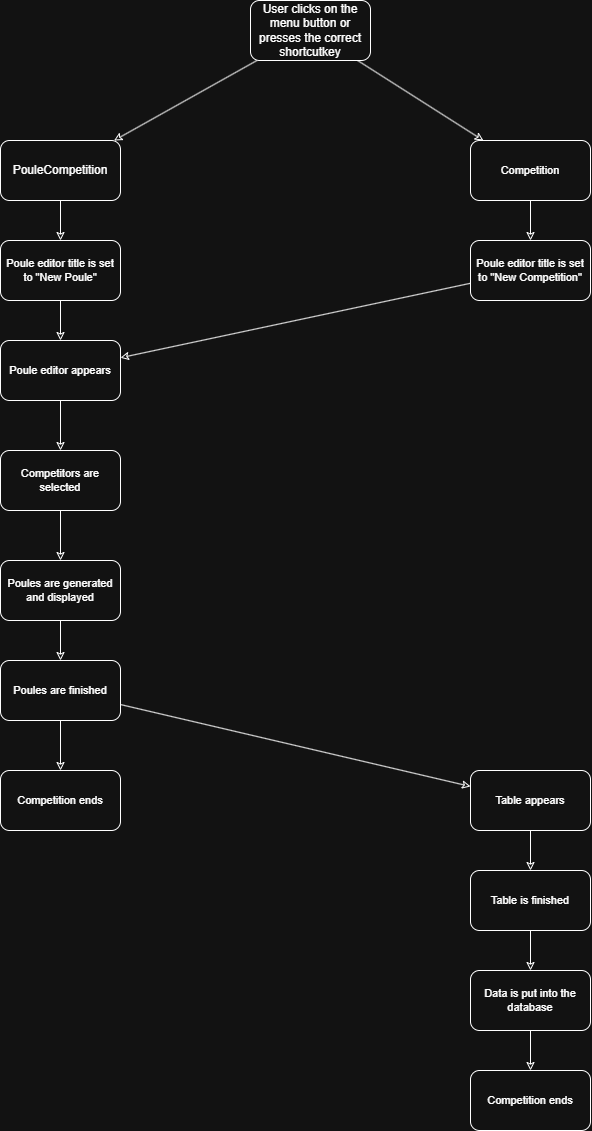

The diagram above was exported from draw.io. Its source (the exported page's mxGraphModel, read from the mxfile embedded in the PNG):
<mxGraphModel dx="2175" dy="1469" grid="1" gridSize="10" guides="1" tooltips="1" connect="1" arrows="1" fold="1" page="1" pageScale="1" pageWidth="1600" pageHeight="1200" math="0" shadow="0">
  <root>
    <mxCell id="0" />
    <mxCell id="1" parent="0" />
    <mxCell id="sDiZmK0-GXbGRwj9_HQh-4" style="rounded=0;orthogonalLoop=1;jettySize=auto;html=1;endArrow=classic;endFill=0;" edge="1" parent="1" source="sDiZmK0-GXbGRwj9_HQh-2" target="sDiZmK0-GXbGRwj9_HQh-3">
      <mxGeometry relative="1" as="geometry" />
    </mxCell>
    <mxCell id="sDiZmK0-GXbGRwj9_HQh-7" style="edgeStyle=none;shape=connector;rounded=0;orthogonalLoop=1;jettySize=auto;html=1;strokeColor=default;align=center;verticalAlign=middle;fontFamily=Helvetica;fontSize=11;fontColor=default;labelBackgroundColor=default;endArrow=classic;endFill=0;" edge="1" parent="1" source="sDiZmK0-GXbGRwj9_HQh-2" target="sDiZmK0-GXbGRwj9_HQh-6">
      <mxGeometry relative="1" as="geometry" />
    </mxCell>
    <mxCell id="sDiZmK0-GXbGRwj9_HQh-2" value="User clicks on the&lt;div&gt;menu button or presses the correct shortcutkey&lt;/div&gt;" style="rounded=1;whiteSpace=wrap;html=1;" vertex="1" parent="1">
      <mxGeometry x="320" y="50" width="120" height="60" as="geometry" />
    </mxCell>
    <mxCell id="sDiZmK0-GXbGRwj9_HQh-10" style="edgeStyle=none;shape=connector;rounded=0;orthogonalLoop=1;jettySize=auto;html=1;strokeColor=default;align=center;verticalAlign=middle;fontFamily=Helvetica;fontSize=11;fontColor=default;labelBackgroundColor=default;endArrow=classic;endFill=0;" edge="1" parent="1" source="sDiZmK0-GXbGRwj9_HQh-3" target="sDiZmK0-GXbGRwj9_HQh-9">
      <mxGeometry relative="1" as="geometry" />
    </mxCell>
    <mxCell id="sDiZmK0-GXbGRwj9_HQh-3" value="PouleCompetition" style="rounded=1;whiteSpace=wrap;html=1;" vertex="1" parent="1">
      <mxGeometry x="70" y="190" width="120" height="60" as="geometry" />
    </mxCell>
    <mxCell id="sDiZmK0-GXbGRwj9_HQh-17" style="edgeStyle=none;shape=connector;rounded=0;orthogonalLoop=1;jettySize=auto;html=1;strokeColor=default;align=center;verticalAlign=middle;fontFamily=Helvetica;fontSize=11;fontColor=default;labelBackgroundColor=default;endArrow=classic;endFill=0;" edge="1" parent="1" source="sDiZmK0-GXbGRwj9_HQh-6" target="sDiZmK0-GXbGRwj9_HQh-16">
      <mxGeometry relative="1" as="geometry" />
    </mxCell>
    <mxCell id="sDiZmK0-GXbGRwj9_HQh-6" value="Competition" style="rounded=1;whiteSpace=wrap;html=1;fontFamily=Helvetica;fontSize=11;fontColor=default;labelBackgroundColor=default;" vertex="1" parent="1">
      <mxGeometry x="540" y="190" width="120" height="60" as="geometry" />
    </mxCell>
    <mxCell id="sDiZmK0-GXbGRwj9_HQh-13" style="edgeStyle=none;shape=connector;rounded=0;orthogonalLoop=1;jettySize=auto;html=1;strokeColor=default;align=center;verticalAlign=middle;fontFamily=Helvetica;fontSize=11;fontColor=default;labelBackgroundColor=default;endArrow=classic;endFill=0;" edge="1" parent="1" source="sDiZmK0-GXbGRwj9_HQh-8" target="sDiZmK0-GXbGRwj9_HQh-12">
      <mxGeometry relative="1" as="geometry" />
    </mxCell>
    <mxCell id="sDiZmK0-GXbGRwj9_HQh-8" value="Poule editor appears" style="rounded=1;whiteSpace=wrap;html=1;fontFamily=Helvetica;fontSize=11;fontColor=default;labelBackgroundColor=default;" vertex="1" parent="1">
      <mxGeometry x="70" y="390" width="120" height="60" as="geometry" />
    </mxCell>
    <mxCell id="sDiZmK0-GXbGRwj9_HQh-11" style="edgeStyle=none;shape=connector;rounded=0;orthogonalLoop=1;jettySize=auto;html=1;strokeColor=default;align=center;verticalAlign=middle;fontFamily=Helvetica;fontSize=11;fontColor=default;labelBackgroundColor=default;endArrow=classic;endFill=0;" edge="1" parent="1" source="sDiZmK0-GXbGRwj9_HQh-9" target="sDiZmK0-GXbGRwj9_HQh-8">
      <mxGeometry relative="1" as="geometry" />
    </mxCell>
    <mxCell id="sDiZmK0-GXbGRwj9_HQh-9" value="Poule editor title is set to &quot;New Poule&quot;" style="rounded=1;whiteSpace=wrap;html=1;fontFamily=Helvetica;fontSize=11;fontColor=default;labelBackgroundColor=default;" vertex="1" parent="1">
      <mxGeometry x="70" y="290" width="120" height="60" as="geometry" />
    </mxCell>
    <mxCell id="sDiZmK0-GXbGRwj9_HQh-15" style="edgeStyle=none;shape=connector;rounded=0;orthogonalLoop=1;jettySize=auto;html=1;strokeColor=default;align=center;verticalAlign=middle;fontFamily=Helvetica;fontSize=11;fontColor=default;labelBackgroundColor=default;endArrow=classic;endFill=0;" edge="1" parent="1" source="sDiZmK0-GXbGRwj9_HQh-12" target="sDiZmK0-GXbGRwj9_HQh-14">
      <mxGeometry relative="1" as="geometry" />
    </mxCell>
    <mxCell id="sDiZmK0-GXbGRwj9_HQh-12" value="Competitors are selected" style="rounded=1;whiteSpace=wrap;html=1;fontFamily=Helvetica;fontSize=11;fontColor=default;labelBackgroundColor=default;" vertex="1" parent="1">
      <mxGeometry x="70" y="500" width="120" height="60" as="geometry" />
    </mxCell>
    <mxCell id="sDiZmK0-GXbGRwj9_HQh-19" style="edgeStyle=none;shape=connector;rounded=0;orthogonalLoop=1;jettySize=auto;html=1;strokeColor=default;align=center;verticalAlign=middle;fontFamily=Helvetica;fontSize=11;fontColor=default;labelBackgroundColor=default;endArrow=classic;endFill=0;" edge="1" parent="1" source="sDiZmK0-GXbGRwj9_HQh-14" target="sDiZmK0-GXbGRwj9_HQh-18">
      <mxGeometry relative="1" as="geometry" />
    </mxCell>
    <mxCell id="sDiZmK0-GXbGRwj9_HQh-14" value="Poules are generated and displayed" style="rounded=1;whiteSpace=wrap;html=1;fontFamily=Helvetica;fontSize=11;fontColor=default;labelBackgroundColor=default;" vertex="1" parent="1">
      <mxGeometry x="70" y="610" width="120" height="60" as="geometry" />
    </mxCell>
    <mxCell id="sDiZmK0-GXbGRwj9_HQh-26" style="edgeStyle=none;shape=connector;rounded=0;orthogonalLoop=1;jettySize=auto;html=1;strokeColor=default;align=center;verticalAlign=middle;fontFamily=Helvetica;fontSize=11;fontColor=default;labelBackgroundColor=default;endArrow=classic;endFill=0;" edge="1" parent="1" source="sDiZmK0-GXbGRwj9_HQh-16" target="sDiZmK0-GXbGRwj9_HQh-8">
      <mxGeometry relative="1" as="geometry" />
    </mxCell>
    <mxCell id="sDiZmK0-GXbGRwj9_HQh-16" value="Poule editor title is set to &quot;New Competition&quot;" style="rounded=1;whiteSpace=wrap;html=1;fontFamily=Helvetica;fontSize=11;fontColor=default;labelBackgroundColor=default;" vertex="1" parent="1">
      <mxGeometry x="540" y="290" width="120" height="60" as="geometry" />
    </mxCell>
    <mxCell id="sDiZmK0-GXbGRwj9_HQh-22" style="edgeStyle=none;shape=connector;rounded=0;orthogonalLoop=1;jettySize=auto;html=1;strokeColor=default;align=center;verticalAlign=middle;fontFamily=Helvetica;fontSize=11;fontColor=default;labelBackgroundColor=default;endArrow=classic;endFill=0;" edge="1" parent="1" source="sDiZmK0-GXbGRwj9_HQh-18" target="sDiZmK0-GXbGRwj9_HQh-21">
      <mxGeometry relative="1" as="geometry" />
    </mxCell>
    <mxCell id="sDiZmK0-GXbGRwj9_HQh-28" style="edgeStyle=none;shape=connector;rounded=0;orthogonalLoop=1;jettySize=auto;html=1;strokeColor=default;align=center;verticalAlign=middle;fontFamily=Helvetica;fontSize=11;fontColor=default;labelBackgroundColor=default;endArrow=classic;endFill=0;" edge="1" parent="1" source="sDiZmK0-GXbGRwj9_HQh-18" target="sDiZmK0-GXbGRwj9_HQh-27">
      <mxGeometry relative="1" as="geometry" />
    </mxCell>
    <mxCell id="sDiZmK0-GXbGRwj9_HQh-18" value="Poules are finished" style="rounded=1;whiteSpace=wrap;html=1;fontFamily=Helvetica;fontSize=11;fontColor=default;labelBackgroundColor=default;" vertex="1" parent="1">
      <mxGeometry x="70" y="710" width="120" height="60" as="geometry" />
    </mxCell>
    <mxCell id="sDiZmK0-GXbGRwj9_HQh-21" value="Competition ends" style="rounded=1;whiteSpace=wrap;html=1;fontFamily=Helvetica;fontSize=11;fontColor=default;labelBackgroundColor=default;" vertex="1" parent="1">
      <mxGeometry x="70" y="820" width="120" height="60" as="geometry" />
    </mxCell>
    <mxCell id="sDiZmK0-GXbGRwj9_HQh-30" style="edgeStyle=none;shape=connector;rounded=0;orthogonalLoop=1;jettySize=auto;html=1;strokeColor=default;align=center;verticalAlign=middle;fontFamily=Helvetica;fontSize=11;fontColor=default;labelBackgroundColor=default;endArrow=classic;endFill=0;" edge="1" parent="1" source="sDiZmK0-GXbGRwj9_HQh-27" target="sDiZmK0-GXbGRwj9_HQh-29">
      <mxGeometry relative="1" as="geometry" />
    </mxCell>
    <mxCell id="sDiZmK0-GXbGRwj9_HQh-27" value="Table appears" style="rounded=1;whiteSpace=wrap;html=1;fontFamily=Helvetica;fontSize=11;fontColor=default;labelBackgroundColor=default;" vertex="1" parent="1">
      <mxGeometry x="540" y="820" width="120" height="60" as="geometry" />
    </mxCell>
    <mxCell id="sDiZmK0-GXbGRwj9_HQh-32" style="edgeStyle=none;shape=connector;rounded=0;orthogonalLoop=1;jettySize=auto;html=1;strokeColor=default;align=center;verticalAlign=middle;fontFamily=Helvetica;fontSize=11;fontColor=default;labelBackgroundColor=default;endArrow=classic;endFill=0;" edge="1" parent="1" source="sDiZmK0-GXbGRwj9_HQh-29" target="sDiZmK0-GXbGRwj9_HQh-31">
      <mxGeometry relative="1" as="geometry" />
    </mxCell>
    <mxCell id="sDiZmK0-GXbGRwj9_HQh-29" value="Table is finished" style="rounded=1;whiteSpace=wrap;html=1;fontFamily=Helvetica;fontSize=11;fontColor=default;labelBackgroundColor=default;" vertex="1" parent="1">
      <mxGeometry x="540" y="920" width="120" height="60" as="geometry" />
    </mxCell>
    <mxCell id="sDiZmK0-GXbGRwj9_HQh-34" style="edgeStyle=none;shape=connector;rounded=0;orthogonalLoop=1;jettySize=auto;html=1;strokeColor=default;align=center;verticalAlign=middle;fontFamily=Helvetica;fontSize=11;fontColor=default;labelBackgroundColor=default;endArrow=classic;endFill=0;" edge="1" parent="1" source="sDiZmK0-GXbGRwj9_HQh-31" target="sDiZmK0-GXbGRwj9_HQh-33">
      <mxGeometry relative="1" as="geometry" />
    </mxCell>
    <mxCell id="sDiZmK0-GXbGRwj9_HQh-31" value="Data is put into the database" style="rounded=1;whiteSpace=wrap;html=1;fontFamily=Helvetica;fontSize=11;fontColor=default;labelBackgroundColor=default;" vertex="1" parent="1">
      <mxGeometry x="540" y="1020" width="120" height="60" as="geometry" />
    </mxCell>
    <mxCell id="sDiZmK0-GXbGRwj9_HQh-33" value="Competition ends" style="rounded=1;whiteSpace=wrap;html=1;fontFamily=Helvetica;fontSize=11;fontColor=default;labelBackgroundColor=default;" vertex="1" parent="1">
      <mxGeometry x="540" y="1120" width="120" height="60" as="geometry" />
    </mxCell>
  </root>
</mxGraphModel>